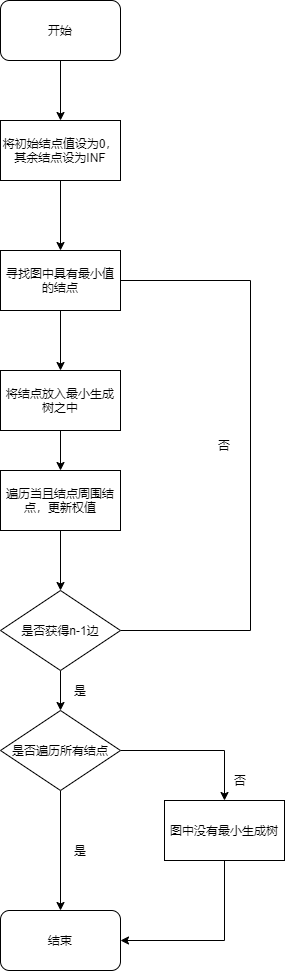

The diagram above was exported from draw.io. Its source (the exported page's mxGraphModel, read from the mxfile embedded in the PNG):
<mxGraphModel dx="990" dy="575" grid="1" gridSize="10" guides="1" tooltips="1" connect="1" arrows="1" fold="1" page="1" pageScale="1" pageWidth="827" pageHeight="1169" math="0" shadow="0">
  <root>
    <mxCell id="0" />
    <mxCell id="1" parent="0" />
    <mxCell id="11" style="edgeStyle=orthogonalEdgeStyle;rounded=0;orthogonalLoop=1;jettySize=auto;html=1;exitX=0.5;exitY=1;exitDx=0;exitDy=0;" parent="1" edge="1">
      <mxGeometry relative="1" as="geometry">
        <mxPoint x="270" y="180" as="sourcePoint" />
        <mxPoint x="270" y="250" as="targetPoint" />
      </mxGeometry>
    </mxCell>
    <mxCell id="9" style="edgeStyle=orthogonalEdgeStyle;rounded=0;orthogonalLoop=1;jettySize=auto;html=1;exitX=0.5;exitY=1;exitDx=0;exitDy=0;entryX=0.5;entryY=0;entryDx=0;entryDy=0;" parent="1" edge="1">
      <mxGeometry relative="1" as="geometry">
        <mxPoint x="270" y="310" as="sourcePoint" />
        <mxPoint x="270" y="380" as="targetPoint" />
      </mxGeometry>
    </mxCell>
    <mxCell id="12" style="edgeStyle=orthogonalEdgeStyle;rounded=0;orthogonalLoop=1;jettySize=auto;html=1;exitX=0.5;exitY=1;exitDx=0;exitDy=0;" parent="1" edge="1">
      <mxGeometry relative="1" as="geometry">
        <mxPoint x="270" y="440" as="sourcePoint" />
        <mxPoint x="270" y="500" as="targetPoint" />
      </mxGeometry>
    </mxCell>
    <mxCell id="13" style="edgeStyle=orthogonalEdgeStyle;rounded=0;orthogonalLoop=1;jettySize=auto;html=1;exitX=0.5;exitY=1;exitDx=0;exitDy=0;" parent="1" edge="1">
      <mxGeometry relative="1" as="geometry">
        <mxPoint x="270" y="560" as="sourcePoint" />
        <mxPoint x="270" y="600" as="targetPoint" />
      </mxGeometry>
    </mxCell>
    <mxCell id="14" style="edgeStyle=orthogonalEdgeStyle;rounded=0;orthogonalLoop=1;jettySize=auto;html=1;exitX=0.5;exitY=1;exitDx=0;exitDy=0;entryX=0.5;entryY=0;entryDx=0;entryDy=0;" parent="1" target="10" edge="1">
      <mxGeometry relative="1" as="geometry">
        <mxPoint x="270" y="660" as="sourcePoint" />
      </mxGeometry>
    </mxCell>
    <mxCell id="20" style="edgeStyle=orthogonalEdgeStyle;rounded=0;orthogonalLoop=1;jettySize=auto;html=1;exitX=0.5;exitY=1;exitDx=0;exitDy=0;" parent="1" source="8" edge="1">
      <mxGeometry relative="1" as="geometry">
        <mxPoint x="270" y="1040" as="targetPoint" />
      </mxGeometry>
    </mxCell>
    <mxCell id="22" style="edgeStyle=orthogonalEdgeStyle;rounded=0;orthogonalLoop=1;jettySize=auto;html=1;exitX=1;exitY=0.5;exitDx=0;exitDy=0;entryX=0.5;entryY=0;entryDx=0;entryDy=0;" parent="1" source="8" target="34" edge="1">
      <mxGeometry relative="1" as="geometry">
        <mxPoint x="430" y="930" as="targetPoint" />
      </mxGeometry>
    </mxCell>
    <mxCell id="8" value="是否遍历所有结点" style="rhombus;whiteSpace=wrap;html=1;" parent="1" vertex="1">
      <mxGeometry x="210" y="840" width="120" height="80" as="geometry" />
    </mxCell>
    <mxCell id="15" style="edgeStyle=orthogonalEdgeStyle;rounded=0;orthogonalLoop=1;jettySize=auto;html=1;exitX=0.5;exitY=1;exitDx=0;exitDy=0;entryX=0.5;entryY=0;entryDx=0;entryDy=0;" parent="1" source="10" target="8" edge="1">
      <mxGeometry relative="1" as="geometry" />
    </mxCell>
    <mxCell id="17" style="edgeStyle=orthogonalEdgeStyle;rounded=0;orthogonalLoop=1;jettySize=auto;html=1;exitX=1;exitY=0.5;exitDx=0;exitDy=0;entryX=1;entryY=0.5;entryDx=0;entryDy=0;" parent="1" source="10" edge="1">
      <mxGeometry relative="1" as="geometry">
        <Array as="points">
          <mxPoint x="460" y="760" />
          <mxPoint x="460" y="410" />
        </Array>
        <mxPoint x="320" y="410" as="targetPoint" />
      </mxGeometry>
    </mxCell>
    <mxCell id="10" value="是否获得n-1边" style="rhombus;whiteSpace=wrap;html=1;" parent="1" vertex="1">
      <mxGeometry x="210" y="720" width="120" height="80" as="geometry" />
    </mxCell>
    <mxCell id="18" value="否" style="text;html=1;strokeColor=none;fillColor=none;align=center;verticalAlign=middle;whiteSpace=wrap;rounded=0;" parent="1" vertex="1">
      <mxGeometry x="414" y="565" width="40" height="20" as="geometry" />
    </mxCell>
    <mxCell id="19" value="是" style="text;html=1;strokeColor=none;fillColor=none;align=center;verticalAlign=middle;whiteSpace=wrap;rounded=0;" parent="1" vertex="1">
      <mxGeometry x="270" y="810" width="40" height="20" as="geometry" />
    </mxCell>
    <mxCell id="25" value="是" style="text;html=1;strokeColor=none;fillColor=none;align=center;verticalAlign=middle;whiteSpace=wrap;rounded=0;" parent="1" vertex="1">
      <mxGeometry x="270" y="970" width="40" height="20" as="geometry" />
    </mxCell>
    <mxCell id="28" value="否" style="text;html=1;strokeColor=none;fillColor=none;align=center;verticalAlign=middle;whiteSpace=wrap;rounded=0;" parent="1" vertex="1">
      <mxGeometry x="430" y="900" width="40" height="20" as="geometry" />
    </mxCell>
    <mxCell id="29" value="开始" style="rounded=1;whiteSpace=wrap;html=1;" vertex="1" parent="1">
      <mxGeometry x="210" y="130" width="120" height="60" as="geometry" />
    </mxCell>
    <mxCell id="35" style="edgeStyle=orthogonalEdgeStyle;rounded=0;orthogonalLoop=1;jettySize=auto;html=1;exitX=0.5;exitY=1;exitDx=0;exitDy=0;entryX=1;entryY=0.5;entryDx=0;entryDy=0;" edge="1" parent="1" source="34" target="36">
      <mxGeometry relative="1" as="geometry">
        <mxPoint x="330" y="1070" as="targetPoint" />
      </mxGeometry>
    </mxCell>
    <mxCell id="34" value="图中没有最小生成树" style="rounded=0;whiteSpace=wrap;html=1;" vertex="1" parent="1">
      <mxGeometry x="374" y="930" width="120" height="60" as="geometry" />
    </mxCell>
    <mxCell id="36" value="结束" style="rounded=1;whiteSpace=wrap;html=1;" vertex="1" parent="1">
      <mxGeometry x="210" y="1040" width="120" height="60" as="geometry" />
    </mxCell>
    <mxCell id="37" value="将初始结点值设为0，其余结点设为INF" style="rounded=0;whiteSpace=wrap;html=1;" vertex="1" parent="1">
      <mxGeometry x="210" y="250" width="120" height="60" as="geometry" />
    </mxCell>
    <mxCell id="38" value="寻找图中具有最小值的结点" style="rounded=0;whiteSpace=wrap;html=1;" vertex="1" parent="1">
      <mxGeometry x="210" y="380" width="120" height="60" as="geometry" />
    </mxCell>
    <mxCell id="39" value="将结点放入最小生成树之中" style="rounded=0;whiteSpace=wrap;html=1;" vertex="1" parent="1">
      <mxGeometry x="210" y="500" width="120" height="60" as="geometry" />
    </mxCell>
    <mxCell id="40" value="遍历当且结点周围结点，更新权值" style="rounded=0;whiteSpace=wrap;html=1;" vertex="1" parent="1">
      <mxGeometry x="210" y="600" width="120" height="60" as="geometry" />
    </mxCell>
  </root>
</mxGraphModel>